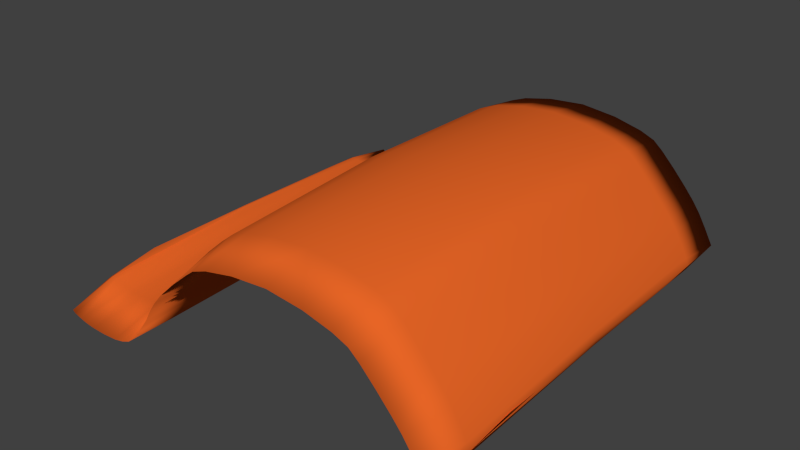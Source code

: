# Source: roof_tile_s_medium.blend  (saved by Blender 2.79.0; exported with 4.5.12 LTS)
import bpy
from mathutils import Matrix  # noqa: F401  (used for matrix-valued properties, if any)

bpy.ops.wm.read_factory_settings(use_empty=True)
scene = bpy.context.scene
scene.name = 'Scene'

# ---- collections
col_collection_1 = bpy.data.collections.new('Collection 1'); scene.collection.children.link(col_collection_1)

# ---- materials (node trees are filled in below, after node groups)
mat_material = bpy.data.materials.new('Material')
mat_material.alpha_threshold = 0.0
mat_material.use_transparent_shadow = False
mat_material.diffuse_color = (0.8, 0.1305, 0.0195, 1.0)
mat_material.roughness = 0.5
mat_material.specular_intensity = 0.1301
mat_material.line_color = (0.0, 0.0, 0.0, 1.0)

# ---- material node trees

# ---- world
world_world = bpy.data.worlds.new('World'); scene.world = world_world
world_world.color = (0.05088, 0.05088, 0.05088)
world_world.use_sun_shadow = False
world_world.sun_shadow_jitter_overblur = 0.0
world_world.cycles.sampling_method = 'NONE'
world_world.cycles.sample_map_resolution = 256

# ---- meshes
me_plane_003 = bpy.data.meshes.new('Plane.003')
me_plane_003.from_pydata([(0.0414, -0.9894, 0.1577), (-0.7091, -0.9894, -0.4115), (-0.2968, -0.9894, -0.004781), (-0.4817, -0.9894, -0.229), (-0.5445, -0.9894, -0.3109), (-0.986, -0.9894, -0.3795), (-0.8551, -0.9894, -0.4149), (-0.6163, -0.9894, -0.3833), (-0.9369, -0.9894, -0.4007), (0.0414, 1.011, 0.2283), (0.9099, 1.011, -0.2465), (-0.7091, 1.011, -0.3409), (-0.2968, 1.011, 0.06584), (-0.4817, 1.011, -0.1583), (-0.5445, 1.011, -0.2403), (-0.986, 1.011, -0.3089), (-0.8551, 1.011, -0.3443), (-0.6163, 1.011, -0.3127), (-0.9369, 1.011, -0.3301), (0.04027, 0.0106, 0.2773), (-0.6405, 0.0106, -0.2607), (-0.1854, 0.0106, 0.2082), (-0.4451, 0.0106, -0.04335), (-0.5681, 0.0106, -0.2128), (-0.8293, 0.0106, -0.2852), (0.04253, 0.0106, 0.1831), (-0.5922, 0.0106, -0.3352), (-0.2671, 0.0106, 0.04735), (-0.458, 0.0106, -0.1608), (-0.5208, 0.0106, -0.2565), (-0.8809, 0.0106, -0.3793), (-0.904, 0.0106, -0.2755), (-0.9808, 0.0106, -0.3605), (-0.7191, 0.0106, -0.2796), (-0.6991, 0.0106, -0.378), (-0.9742, 0.0106, -0.2631), (-0.9978, 0.0106, -0.3305), (-0.9967, 0.0106, -0.2732), (-0.151, 0.0106, 0.1383), (-0.3265, 0.0106, 0.08821), (-0.1682, 1.011, 0.1713), (-0.1682, -0.9894, 0.1007), (-0.3939, 0.0106, -0.07469), (-0.5054, 0.0106, -0.1371), (-0.4195, 1.011, -0.06096), (-0.4195, -0.9894, -0.1316), (0.3808, 1.011, 0.2255), (0.6908, 1.011, 0.06098), (0.8693, 1.011, -0.1719), (0.3808, -0.9894, 0.1549), (0.695, -0.9894, -0.01442), (0.8693, -0.9894, -0.2425), (0.3808, 0.0106, 0.2773), (0.5954, 0.0106, 0.2082), (0.8243, 0.0106, -0.04447), (0.3808, 0.0106, 0.1775), (0.6668, 0.0106, 0.03842), (0.8476, 0.0106, -0.1911), (0.567, 0.0106, 0.1272), (0.719, 0.0106, 0.08263), (0.5812, -0.9894, 0.09513), (0.5812, 1.011, 0.1658), (0.7798, 0.0106, -0.08559), (0.8909, 0.0106, -0.1488), (0.8042, -0.9894, -0.14), (0.8, 1.011, -0.06458), (0.9174, 0.0106, -0.2604), (0.9099, -0.9894, -0.3171), (0.8933, 0.0106, -0.2595), (0.9264, 0.0106, -0.2297), (0.04056, -0.7822, 0.2275), (-0.6344, -0.7822, -0.3062), (-0.1811, -0.7822, 0.1614), (-0.4387, -0.7822, -0.08534), (-0.5622, -0.7822, -0.2554), (-0.8358, -0.7822, -0.3325), (0.04225, -0.7822, 0.1558), (-0.5982, -0.7822, -0.3668), (-0.1553, -0.7822, 0.108), (-0.4003, -0.7822, -0.1098), (-0.5267, -0.7822, -0.291), (-0.8744, -0.7822, -0.4091), (0.2129, -0.9894, 0.1726), (-0.5789, -0.9894, -0.3453), (-0.09659, -0.9894, 0.1278), (-0.3726, -0.9894, -0.07635), (-0.5123, -0.9894, -0.2709), (-0.7831, -0.9894, -0.4164), (-0.9122, -0.7822, -0.3216), (-0.9725, -0.7822, -0.3914), (-0.9027, -0.9894, -0.4091), (-0.7166, -0.7822, -0.3275), (-0.7016, -0.7822, -0.4073), (-0.659, -0.9894, -0.4005), (-0.9772, -0.7822, -0.307), (-0.9948, -0.7822, -0.3636), (-0.9711, -0.9894, -0.3905), (-0.994, -0.7822, -0.3146), (0.04056, 0.7606, 0.266), (-0.6344, 0.7606, -0.2677), (-0.1811, 0.7606, 0.2), (-0.4387, 0.7606, -0.04679), (-0.5622, 0.7606, -0.2168), (-0.8358, 0.7606, -0.2939), (0.04225, 0.7606, 0.1944), (-0.5982, 0.7606, -0.3283), (-0.1553, 0.7606, 0.1466), (-0.4003, 0.7606, -0.07126), (-0.5267, 0.7606, -0.2525), (-0.8744, 0.7606, -0.3705), (0.2129, 1.011, 0.2432), (-0.5789, 1.011, -0.2747), (-0.09659, 1.011, 0.1984), (-0.3726, 1.011, -0.005726), (-0.5123, 1.011, -0.2003), (-0.7831, 1.011, -0.3457), (-0.9122, 0.7606, -0.2831), (-0.9725, 0.7606, -0.3529), (-0.9027, 1.011, -0.3385), (-0.7166, 0.7606, -0.2889), (-0.7016, 0.7606, -0.3687), (-0.659, 1.011, -0.3299), (-0.9772, 0.7606, -0.2685), (-0.9948, 0.7606, -0.3251), (-0.9711, 1.011, -0.3199), (-0.994, 0.7606, -0.2761), (0.2126, 0.0106, 0.2921), (-0.6027, 0.0106, -0.2413), (-0.1023, 0.0106, 0.2453), (-0.4, 0.0106, 0.01506), (-0.5359, 0.0106, -0.1774), (-0.7769, 0.0106, -0.283), (-0.9992, 0.0106, -0.2871), (0.2132, 0.0106, 0.1981), (-0.5551, 0.0106, -0.3046), (-0.09089, 0.0106, 0.1555), (-0.3451, 0.0106, -0.02264), (-0.4887, 0.0106, -0.2119), (-0.7893, 0.0106, -0.3843), (-0.8645, 0.0106, -0.2835), (-0.9409, 0.0106, -0.3693), (-0.6798, 0.0106, -0.2729), (-0.6382, 0.0106, -0.3626), (-0.9396, 0.0106, -0.2667), (-0.9918, 0.0106, -0.3489), (-0.9888, 0.0106, -0.2651), (-0.3191, -0.7822, 0.04503), (-0.2746, -0.7822, 0.01342), (-0.3191, 0.7606, 0.08359), (-0.2746, 0.7606, 0.05197), (-0.1918, 0.0106, 0.1096), (-0.2473, 0.0106, 0.1585), (-0.2196, 1.011, 0.1321), (-0.2196, -0.9894, 0.06146), (-0.4995, -0.7822, -0.1781), (-0.464, -0.7822, -0.2043), (-0.4995, 0.7606, -0.1396), (-0.464, 0.7606, -0.1658), (-0.427, 0.0106, -0.1178), (-0.4755, 0.0106, -0.09232), (-0.4513, 1.011, -0.107), (-0.4513, -0.9894, -0.1776), (0.5918, 0.7606, 0.1986), (0.8182, 0.7606, -0.04853), (0.5705, 0.7606, 0.1368), (0.7828, 0.7606, -0.07795), (0.5128, 1.011, 0.1936), (0.7546, 1.011, -0.009922), (0.896, 1.011, -0.2209), (0.5918, -0.7822, 0.16), (0.8193, -0.7822, -0.08828), (0.5705, -0.7822, 0.09825), (0.788, -0.7822, -0.1225), (0.5128, -0.9894, 0.1229), (0.7609, -0.9894, -0.08771), (0.896, -0.9894, -0.2915), (0.5164, 0.0106, 0.2453), (0.7817, 0.0106, 0.007811), (0.9168, 0.0106, -0.2007), (0.3808, 0.7606, 0.1895), (0.5092, 0.0106, 0.1458), (0.7337, 0.0106, -0.03094), (0.8751, 0.0106, -0.2372), (0.7119, 0.7606, 0.07819), (0.6706, 0.7606, 0.04645), (0.713, -0.7822, 0.03844), (0.6759, -0.7822, 0.001925), (0.6031, 0.0106, 0.09897), (0.6516, 0.0106, 0.1571), (0.6279, -0.9894, 0.05487), (0.6268, 1.011, 0.1267), (0.8855, 0.7606, -0.1536), (0.8531, 0.7606, -0.1863), (0.8855, -0.7822, -0.1922), (0.8531, -0.7822, -0.2248), (0.8146, 0.0106, -0.1356), (0.8572, 0.0106, -0.09106), (0.8364, -0.9894, -0.1865), (0.8354, 1.011, -0.1147), (0.3808, -0.7822, 0.151), (0.3808, 0.7606, 0.2653), (0.3808, -0.7822, 0.2268), (0.9155, 0.7606, -0.2569), (0.9155, -0.7822, -0.2954), (0.9249, 0.0106, -0.249), (0.9061, 0.0106, -0.2648), (0.9223, 0.7606, -0.2368), (0.8975, 0.7606, -0.2562), (0.8975, -0.7822, -0.2948), (0.9223, -0.7822, -0.2753), (0.2127, -0.7822, 0.2423), (-0.5967, -0.7822, -0.2854), (-0.1009, -0.7822, 0.196), (-0.3932, -0.7822, -0.02772), (-0.53, -0.7822, -0.2188), (-0.7785, -0.7822, -0.3312), (-0.9969, -0.545, -0.3083), (0.2131, -0.7822, 0.1708), (-0.561, -0.7822, -0.3376), (-0.09232, -0.7822, 0.1277), (-0.352, -0.7822, -0.05697), (-0.4946, -0.7822, -0.2475), (-0.7878, -0.7822, -0.4132), (-0.8741, -0.7822, -0.3298), (-0.9313, -0.7822, -0.4001), (-0.6746, -0.7822, -0.3197), (-0.6434, -0.7822, -0.393), (-0.9556, -0.7822, -0.3125), (-0.9866, -0.7822, -0.3802), (-0.987, -0.545, -0.2686), (0.2127, 0.7606, 0.2809), (-0.5967, 0.7606, -0.2468), (-0.1009, 0.7606, 0.2345), (-0.3932, 0.7606, 0.01083), (-0.53, 0.7606, -0.1803), (-0.7785, 0.7606, -0.2926), (-0.9969, 0.5662, -0.3083), (0.2131, 0.7606, 0.2094), (-0.561, 0.7606, -0.2991), (-0.09232, 0.7606, 0.1663), (-0.352, 0.7606, -0.01841), (-0.4946, 0.7606, -0.209), (-0.7878, 0.7606, -0.3746), (-0.8741, 0.7606, -0.2912), (-0.9313, 0.7606, -0.3616), (-0.6746, 0.7606, -0.2811), (-0.6434, 0.7606, -0.3545), (-0.9556, 0.7606, -0.274), (-0.9866, 0.7606, -0.3417), (-0.987, 0.5662, -0.2686), (-0.2404, -0.7822, 0.1143), (-0.1988, -0.7822, 0.07664), (-0.2404, 0.7606, 0.1528), (-0.1988, 0.7606, 0.1152), (-0.4695, -0.7822, -0.1336), (-0.433, -0.7822, -0.1536), (-0.4695, 0.7606, -0.09501), (-0.433, 0.7606, -0.1151), (0.5155, 0.7606, 0.2333), (0.775, 0.7606, 0.004346), (0.9116, 0.7606, -0.2048), (0.5101, 0.7606, 0.1577), (0.7358, 0.7606, -0.02211), (0.8804, 0.7606, -0.2332), (0.5155, -0.7822, 0.1947), (0.7765, -0.7822, -0.036), (0.9116, -0.7822, -0.2434), (0.5101, -0.7822, 0.1192), (0.7437, -0.7822, -0.06962), (0.8804, -0.7822, -0.2717), (0.6454, 0.7606, 0.1504), (0.6085, 0.7606, 0.1065), (0.6457, -0.7822, 0.1116), (0.6098, -0.7822, 0.06645), (0.8517, 0.7606, -0.096), (0.8193, 0.7606, -0.1298), (0.852, -0.7822, -0.1349), (0.8206, -0.7822, -0.1698), (0.9219, 0.5662, -0.2478), (0.9062, 0.5662, -0.2606), (0.9219, -0.545, -0.2478), (0.9062, -0.545, -0.2606)], [], [(0, 82, 210, 70), (0, 70, 212, 84), (0, 84, 219, 76), (0, 76, 217, 82), (1, 93, 225, 91), (1, 91, 215, 87), (1, 87, 222, 92), (1, 92, 226, 93), (2, 153, 250, 146), (2, 146, 213, 85), (2, 85, 220, 147), (2, 147, 251, 153), (3, 161, 254, 154), (3, 154, 214, 86), (3, 86, 221, 155), (3, 155, 255, 161), (4, 86, 214, 74), (4, 74, 211, 83), (4, 83, 218, 80), (4, 80, 221, 86), (5, 96, 227, 94), (5, 94, 229, 97), (5, 97, 216, 95), (5, 95, 228, 96), (6, 87, 215, 75), (6, 75, 223, 90), (6, 90, 224, 81), (6, 81, 222, 87), (7, 83, 211, 71), (7, 71, 225, 93), (7, 93, 226, 77), (7, 77, 218, 83), (8, 90, 223, 88), (8, 88, 227, 96), (8, 96, 228, 89), (8, 89, 224, 90), (9, 98, 230, 110), (9, 110, 237, 104), (9, 104, 239, 112), (9, 112, 232, 98), (10, 207, 263, 168), (10, 168, 260, 206), (10, 206, 278, 202), (10, 202, 279, 207), (11, 119, 245, 121), (11, 121, 246, 120), (11, 120, 242, 115), (11, 115, 235, 119), (12, 148, 252, 152), (12, 152, 253, 149), (12, 149, 240, 113), (12, 113, 233, 148), (13, 156, 256, 160), (13, 160, 257, 157), (13, 157, 241, 114), (13, 114, 234, 156), (14, 102, 234, 114), (14, 114, 241, 108), (14, 108, 238, 111), (14, 111, 231, 102), (15, 122, 247, 124), (15, 124, 248, 123), (15, 123, 236, 125), (15, 125, 249, 122), (16, 103, 235, 115), (16, 115, 242, 109), (16, 109, 244, 118), (16, 118, 243, 103), (17, 99, 231, 111), (17, 111, 238, 105), (17, 105, 246, 121), (17, 121, 245, 99), (18, 116, 243, 118), (18, 118, 244, 117), (18, 117, 248, 124), (18, 124, 247, 116), (19, 128, 212, 70), (19, 70, 210, 126), (19, 126, 230, 98), (19, 98, 232, 128), (20, 141, 225, 71), (20, 71, 211, 127), (20, 127, 231, 99), (20, 99, 245, 141), (21, 151, 250, 72), (21, 72, 212, 128), (21, 128, 232, 100), (21, 100, 252, 151), (22, 159, 254, 73), (22, 73, 213, 129), (22, 129, 233, 101), (22, 101, 256, 159), (23, 127, 211, 74), (23, 74, 214, 130), (23, 130, 234, 102), (23, 102, 231, 127), (24, 139, 223, 75), (24, 75, 215, 131), (24, 131, 235, 103), (24, 103, 243, 139), (25, 133, 217, 76), (25, 76, 219, 135), (25, 135, 239, 104), (25, 104, 237, 133), (26, 134, 218, 77), (26, 77, 226, 142), (26, 142, 246, 105), (26, 105, 238, 134), (27, 150, 251, 147), (27, 147, 220, 136), (27, 136, 240, 149), (27, 149, 253, 150), (28, 158, 255, 155), (28, 155, 221, 137), (28, 137, 241, 157), (28, 157, 257, 158), (29, 137, 221, 80), (29, 80, 218, 134), (29, 134, 238, 108), (29, 108, 241, 137), (30, 138, 222, 81), (30, 81, 224, 140), (30, 140, 244, 109), (30, 109, 242, 138), (31, 143, 227, 88), (31, 88, 223, 139), (31, 139, 243, 116), (31, 116, 247, 143), (32, 140, 224, 89), (32, 89, 228, 144), (32, 144, 248, 117), (32, 117, 244, 140), (33, 131, 215, 91), (33, 91, 225, 141), (33, 141, 245, 119), (33, 119, 235, 131), (34, 142, 226, 92), (34, 92, 222, 138), (34, 138, 242, 120), (34, 120, 246, 142), (35, 145, 229, 94), (35, 94, 227, 143), (35, 143, 247, 122), (35, 122, 249, 145), (36, 144, 228, 95), (36, 95, 216, 132), (36, 132, 236, 123), (36, 123, 248, 144), (37, 132, 216, 97), (37, 97, 229, 145), (37, 145, 249, 125), (37, 125, 236, 132), (38, 135, 219, 78), (38, 78, 251, 150), (38, 150, 253, 106), (38, 106, 239, 135), (39, 129, 213, 146), (39, 146, 250, 151), (39, 151, 252, 148), (39, 148, 233, 129), (40, 100, 232, 112), (40, 112, 239, 106), (40, 106, 253, 152), (40, 152, 252, 100), (41, 84, 212, 72), (41, 72, 250, 153), (41, 153, 251, 78), (41, 78, 219, 84), (42, 136, 220, 79), (42, 79, 255, 158), (42, 158, 257, 107), (42, 107, 240, 136), (43, 130, 214, 154), (43, 154, 254, 159), (43, 159, 256, 156), (43, 156, 234, 130), (44, 101, 233, 113), (44, 113, 240, 107), (44, 107, 257, 160), (44, 160, 256, 101), (45, 85, 213, 73), (45, 73, 254, 161), (45, 161, 255, 79), (45, 79, 220, 85), (46, 110, 230, 200), (46, 200, 258, 166), (46, 166, 261, 179), (46, 179, 237, 110), (47, 190, 270, 183), (47, 183, 259, 167), (47, 167, 262, 184), (47, 184, 271, 190), (48, 198, 274, 191), (48, 191, 260, 168), (48, 168, 263, 192), (48, 192, 275, 198), (49, 201, 210, 82), (49, 82, 217, 199), (49, 199, 267, 173), (49, 173, 264, 201), (50, 185, 272, 189), (50, 189, 273, 186), (50, 186, 268, 174), (50, 174, 265, 185), (51, 193, 276, 197), (51, 197, 277, 194), (51, 194, 269, 175), (51, 175, 266, 193), (52, 176, 258, 200), (52, 200, 230, 126), (52, 126, 210, 201), (52, 201, 264, 176), (53, 188, 270, 162), (53, 162, 258, 176), (53, 176, 264, 169), (53, 169, 272, 188), (54, 196, 274, 163), (54, 163, 259, 177), (54, 177, 265, 170), (54, 170, 276, 196), (55, 133, 237, 179), (55, 179, 261, 180), (55, 180, 267, 199), (55, 199, 217, 133), (56, 187, 271, 184), (56, 184, 262, 181), (56, 181, 268, 186), (56, 186, 273, 187), (57, 195, 275, 192), (57, 192, 263, 182), (57, 182, 269, 194), (57, 194, 277, 195), (58, 180, 261, 164), (58, 164, 271, 187), (58, 187, 273, 171), (58, 171, 267, 180), (59, 177, 259, 183), (59, 183, 270, 188), (59, 188, 272, 185), (59, 185, 265, 177), (60, 169, 264, 173), (60, 173, 267, 171), (60, 171, 273, 189), (60, 189, 272, 169), (61, 166, 258, 162), (61, 162, 270, 190), (61, 190, 271, 164), (61, 164, 261, 166), (62, 181, 262, 165), (62, 165, 275, 195), (62, 195, 277, 172), (62, 172, 268, 181), (63, 178, 260, 191), (63, 191, 274, 196), (63, 196, 276, 193), (63, 193, 266, 178), (64, 170, 265, 174), (64, 174, 268, 172), (64, 172, 277, 197), (64, 197, 276, 170), (65, 167, 259, 163), (65, 163, 274, 198), (65, 198, 275, 165), (65, 165, 262, 167), (66, 205, 279, 202), (66, 202, 278, 204), (66, 204, 280, 203), (66, 203, 281, 205), (67, 209, 266, 175), (67, 175, 269, 208), (67, 208, 281, 203), (67, 203, 280, 209), (68, 208, 269, 182), (68, 182, 263, 207), (68, 207, 279, 205), (68, 205, 281, 208), (69, 206, 260, 178), (69, 178, 266, 209), (69, 209, 280, 204), (69, 204, 278, 206)])
me_plane_003.polygons.foreach_set('use_smooth', [True] * 280)
me_plane_003.materials.append(mat_material)
me_plane_003.use_remesh_preserve_volume = False
me_plane_003.use_remesh_preserve_attributes = False
me_plane_003.use_mirror_vertex_groups = False
me_plane_003.update()

# ---- objects
ob_plane = bpy.data.objects.new('Plane', me_plane_003)

# ---- transforms, parenting, visibility, modifiers, constraints
ob_plane.location = (0.0, 0.0, 0.0)
ob_plane.lineart.crease_threshold = 0.0

# ---- collection membership
col_collection_1.objects.link(ob_plane)

# ---- scene / render settings (as saved in the file)
scene.frame_start = 1; scene.frame_end = 250; scene.frame_set(1)
scene.render.engine = 'BLENDER_EEVEE_NEXT'
scene.render.resolution_percentage = 50
scene.render.dither_intensity = 0.0
scene.cycles.use_denoising = False
scene.cycles.samples = 10
scene.cycles.sampling_pattern = 'TABULATED_SOBOL'
scene.cycles.light_sampling_threshold = 0.0
scene.cycles.use_adaptive_sampling = False
scene.cycles.use_light_tree = False
scene.cycles.blur_glossy = 0.0
scene.cycles.pixel_filter_type = 'GAUSSIAN'
scene.cycles.sample_clamp_indirect = 0.0
scene.view_settings.view_transform = 'Standard'
bpy.context.view_layer.update()

# ---- added for rendering (the .blend has no active camera and no usable light): camera, sun
cam_auto = bpy.data.cameras.new('AutoCamera')
cam_auto.lens = 50.0
cam_auto.sensor_width = 36.0
cam_auto.clip_end = 1000.0
ob_auto_camera = bpy.data.objects.new('AutoCamera', cam_auto)
scene.collection.objects.link(ob_auto_camera)
ob_auto_camera.location = (2.61469, -3.17068, 2.05874)
ob_auto_camera.rotation_euler = (1.09748, -7.21219e-08, 0.694738)
scene.camera = ob_auto_camera
light_auto_sun = bpy.data.lights.new('AutoSun', 'SUN')
light_auto_sun.energy = 3.0
light_auto_sun.angle = 0.0523599
ob_auto_sun = bpy.data.objects.new('AutoSun', light_auto_sun)
scene.collection.objects.link(ob_auto_sun)
ob_auto_sun.rotation_euler = (0.872665, 0.174533, 0.523599)
bpy.context.view_layer.update()
